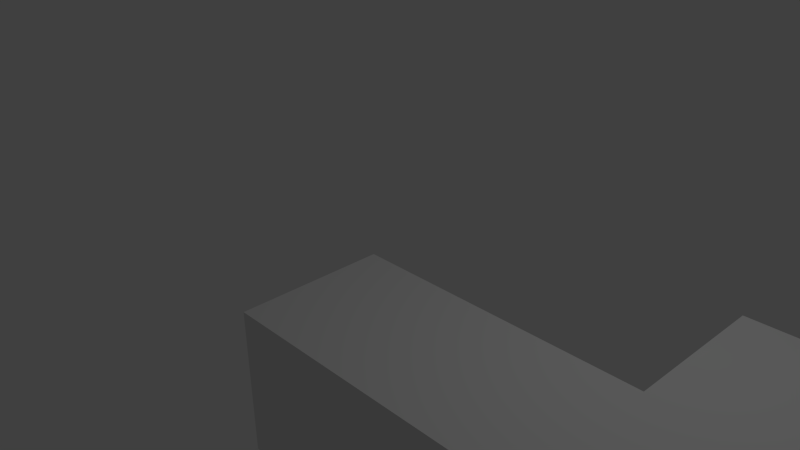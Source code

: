 # Source: cursorcubeupperleft.blend  (saved by Blender 2.74.0; exported with 4.5.12 LTS)
import bpy
from mathutils import Matrix  # noqa: F401  (used for matrix-valued properties, if any)

bpy.ops.wm.read_factory_settings(use_empty=True)
scene = bpy.context.scene
scene.name = 'Scene'

# ---- collections
col_collection_1 = bpy.data.collections.new('Collection 1'); scene.collection.children.link(col_collection_1)

# ---- materials (node trees are filled in below, after node groups)
mat_material = bpy.data.materials.new('Material')
mat_material.alpha_threshold = 0.0
mat_material.roughness = 0.5
mat_material.line_color = (0.0, 0.0, 0.0, 1.0)

# ---- material node trees

# ---- world
world_world = bpy.data.worlds.new('World'); scene.world = world_world
world_world.color = (0.05088, 0.05088, 0.05088)
world_world.use_sun_shadow = False
world_world.sun_shadow_jitter_overblur = 0.0
world_world.cycles.sampling_method = 'MANUAL'
world_world.cycles.sample_map_resolution = 256

# ---- cameras
cam_camera = bpy.data.cameras.new('Camera')
cam_camera.clip_end = 100.0
cam_camera.lens = 35.0
cam_camera.sensor_width = 32.0
cam_camera.sensor_height = 18.0
cam_camera.ortho_scale = 7.314
cam_camera.dof.focus_distance = 0.0

# ---- lights
light_lamp = bpy.data.lights.new('Lamp', 'POINT')
light_lamp.transmission_factor = 0.0
light_lamp.cutoff_distance = 30.0
light_lamp.energy = 100.0
light_lamp.shadow_buffer_clip_start = 1.001
light_lamp.shadow_soft_size = 0.1
light_lamp.shadow_maximum_resolution = 0.006
light_lamp.use_absolute_resolution = True
light_lamp.cycles.use_multiple_importance_sampling = False

# ---- meshes
me_cube_007 = bpy.data.meshes.new('Cube.007')
me_cube_007.from_pydata([(2.0, -5.96e-08, -2.0), (2.0, -2.0, -2.0), (-1.788e-07, -2.0, -2.0), (2.98e-07, 3.576e-07, -2.0), (2.0, -5.364e-07, 0.0), (2.0, -2.0, 0.0), (-4.172e-07, -2.0, 0.0), (0.0, 0.0, 0.0)], [], [(0, 1, 2, 3), (4, 7, 6, 5), (0, 4, 5, 1), (1, 5, 6, 2), (2, 6, 7, 3), (4, 0, 3, 7)])
me_cube_007.materials.append(mat_material)
me_cube_007.use_remesh_preserve_volume = False
me_cube_007.use_remesh_preserve_attributes = False
me_cube_007.use_mirror_vertex_groups = False
me_cube_007.update()
me_cube_006 = bpy.data.meshes.new('Cube.006')
me_cube_006.from_pydata([(2.0, -5.96e-08, -2.0), (2.0, -2.0, -2.0), (-1.788e-07, -2.0, -2.0), (2.98e-07, 3.576e-07, -2.0), (2.0, -5.364e-07, 0.0), (2.0, -2.0, 0.0), (-4.172e-07, -2.0, 0.0), (0.0, 0.0, 0.0)], [], [(0, 1, 2, 3), (4, 7, 6, 5), (0, 4, 5, 1), (1, 5, 6, 2), (2, 6, 7, 3), (4, 0, 3, 7)])
me_cube_006.materials.append(mat_material)
me_cube_006.use_remesh_preserve_volume = False
me_cube_006.use_remesh_preserve_attributes = False
me_cube_006.use_mirror_vertex_groups = False
me_cube_006.update()
me_cube_005 = bpy.data.meshes.new('Cube.005')
me_cube_005.from_pydata([(2.0, -5.96e-08, -2.0), (2.0, -2.0, -2.0), (-1.788e-07, -2.0, -2.0), (2.98e-07, 3.576e-07, -2.0), (2.0, -5.364e-07, 0.0), (2.0, -2.0, 0.0), (-4.172e-07, -2.0, 0.0), (0.0, 0.0, 0.0)], [], [(0, 1, 2, 3), (4, 7, 6, 5), (0, 4, 5, 1), (1, 5, 6, 2), (2, 6, 7, 3), (4, 0, 3, 7)])
me_cube_005.materials.append(mat_material)
me_cube_005.use_remesh_preserve_volume = False
me_cube_005.use_remesh_preserve_attributes = False
me_cube_005.use_mirror_vertex_groups = False
me_cube_005.update()
me_cube_004 = bpy.data.meshes.new('Cube.004')
me_cube_004.from_pydata([(2.0, -5.96e-08, -2.0), (2.0, -2.0, -2.0), (-1.788e-07, -2.0, -2.0), (2.98e-07, 3.576e-07, -2.0), (2.0, -5.364e-07, 0.0), (2.0, -2.0, 0.0), (-4.172e-07, -2.0, 0.0), (0.0, 0.0, 0.0)], [], [(0, 1, 2, 3), (4, 7, 6, 5), (0, 4, 5, 1), (1, 5, 6, 2), (2, 6, 7, 3), (4, 0, 3, 7)])
me_cube_004.materials.append(mat_material)
me_cube_004.use_remesh_preserve_volume = False
me_cube_004.use_remesh_preserve_attributes = False
me_cube_004.use_mirror_vertex_groups = False
me_cube_004.update()
me_cube_003 = bpy.data.meshes.new('Cube.003')
me_cube_003.from_pydata([(2.0, -5.96e-08, -2.0), (2.0, -2.0, -2.0), (-1.788e-07, -2.0, -2.0), (2.98e-07, 3.576e-07, -2.0), (2.0, -5.364e-07, 0.0), (2.0, -2.0, 0.0), (-4.172e-07, -2.0, 0.0), (0.0, 0.0, 0.0)], [], [(0, 1, 2, 3), (4, 7, 6, 5), (0, 4, 5, 1), (1, 5, 6, 2), (2, 6, 7, 3), (4, 0, 3, 7)])
me_cube_003.materials.append(mat_material)
me_cube_003.use_remesh_preserve_volume = False
me_cube_003.use_remesh_preserve_attributes = False
me_cube_003.use_mirror_vertex_groups = False
me_cube_003.update()
me_cube_002 = bpy.data.meshes.new('Cube.002')
me_cube_002.from_pydata([(2.0, -5.96e-08, -2.0), (2.0, -2.0, -2.0), (-1.788e-07, -2.0, -2.0), (2.98e-07, 3.576e-07, -2.0), (2.0, -5.364e-07, 0.0), (2.0, -2.0, 0.0), (-4.172e-07, -2.0, 0.0), (0.0, 0.0, 0.0)], [], [(0, 1, 2, 3), (4, 7, 6, 5), (0, 4, 5, 1), (1, 5, 6, 2), (2, 6, 7, 3), (4, 0, 3, 7)])
me_cube_002.materials.append(mat_material)
me_cube_002.use_remesh_preserve_volume = False
me_cube_002.use_remesh_preserve_attributes = False
me_cube_002.use_mirror_vertex_groups = False
me_cube_002.update()

# ---- objects
ob_cube_005 = bpy.data.objects.new('Cube.005', me_cube_007)
ob_cube_004 = bpy.data.objects.new('Cube.004', me_cube_006)
ob_cube_003 = bpy.data.objects.new('Cube.003', me_cube_005)
ob_cube_001 = bpy.data.objects.new('Cube.001', me_cube_004)
ob_cube_000 = bpy.data.objects.new('Cube.000', me_cube_003)
ob_cube_002 = bpy.data.objects.new('Cube.002', me_cube_002)
ob_lamp = bpy.data.objects.new('Lamp', light_lamp)
ob_camera = bpy.data.objects.new('Camera', cam_camera)

# ---- transforms, parenting, visibility, modifiers, constraints
ob_cube_005.location = (8.0, 2.0, 0.0)
ob_cube_005.lock_rotations_4d = False
ob_cube_005.empty_display_type = 'ARROWS'
ob_cube_005.lineart.crease_threshold = 0.0
ob_cube_004.location = (6.0, 2.0, 0.0)
ob_cube_004.lock_rotations_4d = False
ob_cube_004.empty_display_type = 'ARROWS'
ob_cube_004.lineart.crease_threshold = 0.0
ob_cube_003.location = (4.0, 2.0, 0.0)
ob_cube_003.lock_rotations_4d = False
ob_cube_003.empty_display_type = 'ARROWS'
ob_cube_003.lineart.crease_threshold = 0.0
ob_cube_001.location = (4.0, 0.0, 0.0)
ob_cube_001.lock_rotations_4d = False
ob_cube_001.empty_display_type = 'ARROWS'
ob_cube_001.lineart.crease_threshold = 0.0
ob_cube_000.location = (2.0, 0.0, 0.0)
ob_cube_000.lock_rotations_4d = False
ob_cube_000.empty_display_type = 'ARROWS'
ob_cube_000.lineart.crease_threshold = 0.0
ob_cube_002.location = (0.0, 0.0, 0.0)
ob_cube_002.lock_rotations_4d = False
ob_cube_002.empty_display_type = 'ARROWS'
ob_cube_002.lineart.crease_threshold = 0.0
ob_lamp.location = (4.076, 1.005, 5.904)
ob_lamp.rotation_euler = (0.6503, 0.05522, 1.866)
ob_lamp.lock_rotations_4d = False
ob_lamp.empty_display_type = 'ARROWS'
ob_lamp.color = (0.0, 0.0, 0.0, 0.0)
ob_lamp.lineart.crease_threshold = 0.0
ob_camera.location = (7.481, -6.508, 5.344)
ob_camera.rotation_euler = (1.109, 0.01082, 0.8149)
ob_camera.lock_rotations_4d = False
ob_camera.empty_display_type = 'ARROWS'
ob_camera.color = (0.0, 0.0, 0.0, 0.0)
ob_camera.display_type = 'WIRE'
ob_camera.lineart.crease_threshold = 0.0

# ---- collection membership
col_collection_1.objects.link(ob_cube_005)
col_collection_1.objects.link(ob_cube_004)
col_collection_1.objects.link(ob_cube_003)
col_collection_1.objects.link(ob_cube_001)
col_collection_1.objects.link(ob_cube_000)
col_collection_1.objects.link(ob_cube_002)
col_collection_1.objects.link(ob_lamp)
col_collection_1.objects.link(ob_camera)

# ---- scene / render settings (as saved in the file)
scene.camera = ob_camera
scene.frame_start = 1; scene.frame_end = 250; scene.frame_set(1)
scene.render.engine = 'CYCLES'
scene.render.resolution_percentage = 50
scene.render.dither_intensity = 0.0
scene.cycles.use_denoising = False
scene.cycles.samples = 10
scene.cycles.sampling_pattern = 'TABULATED_SOBOL'
scene.cycles.light_sampling_threshold = 0.0
scene.cycles.use_adaptive_sampling = False
scene.cycles.use_light_tree = False
scene.cycles.blur_glossy = 0.0
scene.cycles.pixel_filter_type = 'GAUSSIAN'
scene.cycles.sample_clamp_indirect = 0.0
scene.view_settings.view_transform = 'Standard'
bpy.context.view_layer.update()
